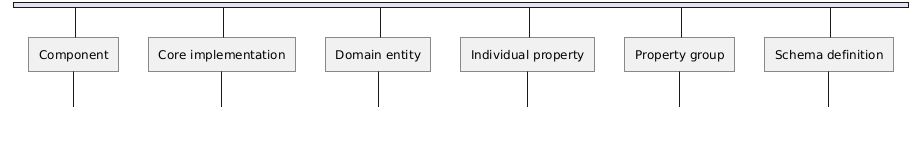

The diagram above was rendered by PlantUML. Its source (embedded in the PNG):
@startuml
nwdiag {

network {

Component;

Literate;

Subject;

Attribute;

AttributeSection;

Class;

Component -- Literate;

Component -- Subject;

Component -- Class;

Component -- AttributeSection;

Component -- Attribute;



Subject [description = "Domain entity"];

Literate [description = "Core implementation"];

AttributeSection [description = "Property group"];

Attribute [description = "Individual property"];

Class [description = "Schema definition"];




}

}
@enduml